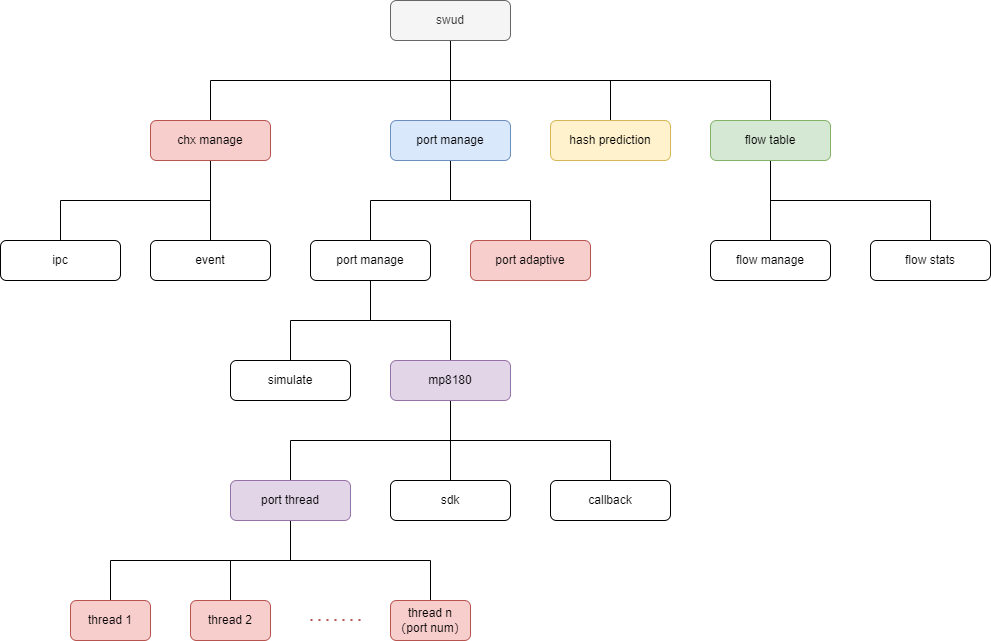

The diagram above was exported from draw.io. Its source (the exported page's mxGraphModel, read from the mxfile embedded in the PNG):
<mxGraphModel dx="2249" dy="762" grid="1" gridSize="10" guides="1" tooltips="1" connect="1" arrows="1" fold="1" page="1" pageScale="1" pageWidth="827" pageHeight="1169" math="0" shadow="0">
  <root>
    <mxCell id="0" />
    <mxCell id="1" parent="0" />
    <mxCell id="Xk3vIMTjqT9Xcl9Lwk1S-22" value="" style="edgeStyle=orthogonalEdgeStyle;rounded=0;orthogonalLoop=1;jettySize=auto;html=1;endArrow=none;endFill=0;" parent="1" source="Xk3vIMTjqT9Xcl9Lwk1S-1" target="Xk3vIMTjqT9Xcl9Lwk1S-4" edge="1">
      <mxGeometry relative="1" as="geometry" />
    </mxCell>
    <mxCell id="Xk3vIMTjqT9Xcl9Lwk1S-28" style="edgeStyle=orthogonalEdgeStyle;rounded=0;orthogonalLoop=1;jettySize=auto;html=1;exitX=0.5;exitY=1;exitDx=0;exitDy=0;endArrow=none;endFill=0;" parent="1" source="Xk3vIMTjqT9Xcl9Lwk1S-1" target="Xk3vIMTjqT9Xcl9Lwk1S-7" edge="1">
      <mxGeometry relative="1" as="geometry" />
    </mxCell>
    <mxCell id="Xk3vIMTjqT9Xcl9Lwk1S-30" style="edgeStyle=orthogonalEdgeStyle;rounded=0;orthogonalLoop=1;jettySize=auto;html=1;exitX=0.5;exitY=1;exitDx=0;exitDy=0;endArrow=none;endFill=0;" parent="1" source="Xk3vIMTjqT9Xcl9Lwk1S-1" target="Xk3vIMTjqT9Xcl9Lwk1S-5" edge="1">
      <mxGeometry relative="1" as="geometry" />
    </mxCell>
    <mxCell id="Xk3vIMTjqT9Xcl9Lwk1S-31" style="edgeStyle=orthogonalEdgeStyle;rounded=0;orthogonalLoop=1;jettySize=auto;html=1;exitX=0.5;exitY=1;exitDx=0;exitDy=0;entryX=0.5;entryY=0;entryDx=0;entryDy=0;endArrow=none;endFill=0;" parent="1" source="Xk3vIMTjqT9Xcl9Lwk1S-1" target="Xk3vIMTjqT9Xcl9Lwk1S-6" edge="1">
      <mxGeometry relative="1" as="geometry" />
    </mxCell>
    <mxCell id="Xk3vIMTjqT9Xcl9Lwk1S-1" value="swud" style="rounded=1;whiteSpace=wrap;html=1;fillColor=#f5f5f5;fontColor=#333333;strokeColor=#666666;" parent="1" vertex="1">
      <mxGeometry x="280" y="40" width="120" height="40" as="geometry" />
    </mxCell>
    <mxCell id="Xk3vIMTjqT9Xcl9Lwk1S-24" style="edgeStyle=orthogonalEdgeStyle;rounded=0;orthogonalLoop=1;jettySize=auto;html=1;entryX=0.5;entryY=0;entryDx=0;entryDy=0;endArrow=none;endFill=0;" parent="1" source="Xk3vIMTjqT9Xcl9Lwk1S-4" target="Xk3vIMTjqT9Xcl9Lwk1S-23" edge="1">
      <mxGeometry relative="1" as="geometry" />
    </mxCell>
    <mxCell id="Xk3vIMTjqT9Xcl9Lwk1S-26" style="edgeStyle=orthogonalEdgeStyle;rounded=0;orthogonalLoop=1;jettySize=auto;html=1;entryX=0.5;entryY=0;entryDx=0;entryDy=0;endArrow=none;endFill=0;" parent="1" source="Xk3vIMTjqT9Xcl9Lwk1S-4" target="Xk3vIMTjqT9Xcl9Lwk1S-25" edge="1">
      <mxGeometry relative="1" as="geometry" />
    </mxCell>
    <mxCell id="Xk3vIMTjqT9Xcl9Lwk1S-4" value="port manage" style="rounded=1;whiteSpace=wrap;html=1;fillColor=#dae8fc;strokeColor=#6c8ebf;" parent="1" vertex="1">
      <mxGeometry x="280" y="160" width="120" height="40" as="geometry" />
    </mxCell>
    <mxCell id="Xk3vIMTjqT9Xcl9Lwk1S-21" value="" style="edgeStyle=orthogonalEdgeStyle;rounded=0;orthogonalLoop=1;jettySize=auto;html=1;endArrow=none;endFill=0;" parent="1" source="Xk3vIMTjqT9Xcl9Lwk1S-5" target="Xk3vIMTjqT9Xcl9Lwk1S-20" edge="1">
      <mxGeometry relative="1" as="geometry" />
    </mxCell>
    <mxCell id="Xk3vIMTjqT9Xcl9Lwk1S-38" value="" style="edgeStyle=orthogonalEdgeStyle;rounded=0;orthogonalLoop=1;jettySize=auto;html=1;endArrow=none;endFill=0;exitX=0.5;exitY=1;exitDx=0;exitDy=0;" parent="1" source="Xk3vIMTjqT9Xcl9Lwk1S-5" target="Xk3vIMTjqT9Xcl9Lwk1S-37" edge="1">
      <mxGeometry relative="1" as="geometry" />
    </mxCell>
    <mxCell id="Xk3vIMTjqT9Xcl9Lwk1S-5" value="chx manage" style="rounded=1;whiteSpace=wrap;html=1;fillColor=#f8cecc;strokeColor=#b85450;" parent="1" vertex="1">
      <mxGeometry x="40" y="160" width="120" height="40" as="geometry" />
    </mxCell>
    <mxCell id="Xk3vIMTjqT9Xcl9Lwk1S-6" value="hash prediction" style="rounded=1;whiteSpace=wrap;html=1;fillColor=#fff2cc;strokeColor=#d6b656;" parent="1" vertex="1">
      <mxGeometry x="440" y="160" width="120" height="40" as="geometry" />
    </mxCell>
    <mxCell id="Xk3vIMTjqT9Xcl9Lwk1S-11" value="" style="edgeStyle=orthogonalEdgeStyle;rounded=0;orthogonalLoop=1;jettySize=auto;html=1;endArrow=none;endFill=0;" parent="1" source="Xk3vIMTjqT9Xcl9Lwk1S-7" target="Xk3vIMTjqT9Xcl9Lwk1S-8" edge="1">
      <mxGeometry relative="1" as="geometry" />
    </mxCell>
    <mxCell id="Xk3vIMTjqT9Xcl9Lwk1S-12" style="edgeStyle=orthogonalEdgeStyle;rounded=0;orthogonalLoop=1;jettySize=auto;html=1;exitX=0.5;exitY=1;exitDx=0;exitDy=0;endArrow=none;endFill=0;" parent="1" source="Xk3vIMTjqT9Xcl9Lwk1S-7" target="Xk3vIMTjqT9Xcl9Lwk1S-10" edge="1">
      <mxGeometry relative="1" as="geometry" />
    </mxCell>
    <mxCell id="Xk3vIMTjqT9Xcl9Lwk1S-7" value="flow table" style="rounded=1;whiteSpace=wrap;html=1;fillColor=#d5e8d4;strokeColor=#82b366;" parent="1" vertex="1">
      <mxGeometry x="600" y="160" width="120" height="40" as="geometry" />
    </mxCell>
    <mxCell id="Xk3vIMTjqT9Xcl9Lwk1S-8" value="flow manage" style="rounded=1;whiteSpace=wrap;html=1;" parent="1" vertex="1">
      <mxGeometry x="600" y="280" width="120" height="40" as="geometry" />
    </mxCell>
    <mxCell id="Xk3vIMTjqT9Xcl9Lwk1S-10" value="flow stats" style="rounded=1;whiteSpace=wrap;html=1;" parent="1" vertex="1">
      <mxGeometry x="760" y="280" width="120" height="40" as="geometry" />
    </mxCell>
    <mxCell id="Xk3vIMTjqT9Xcl9Lwk1S-20" value="event" style="rounded=1;whiteSpace=wrap;html=1;" parent="1" vertex="1">
      <mxGeometry x="40" y="280" width="120" height="40" as="geometry" />
    </mxCell>
    <mxCell id="Xk3vIMTjqT9Xcl9Lwk1S-33" value="" style="edgeStyle=orthogonalEdgeStyle;rounded=0;orthogonalLoop=1;jettySize=auto;html=1;endArrow=none;endFill=0;" parent="1" source="Xk3vIMTjqT9Xcl9Lwk1S-23" target="Xk3vIMTjqT9Xcl9Lwk1S-32" edge="1">
      <mxGeometry relative="1" as="geometry" />
    </mxCell>
    <mxCell id="Xk3vIMTjqT9Xcl9Lwk1S-36" style="edgeStyle=orthogonalEdgeStyle;rounded=0;orthogonalLoop=1;jettySize=auto;html=1;entryX=0.5;entryY=0;entryDx=0;entryDy=0;endArrow=none;endFill=0;" parent="1" source="Xk3vIMTjqT9Xcl9Lwk1S-23" target="Xk3vIMTjqT9Xcl9Lwk1S-35" edge="1">
      <mxGeometry relative="1" as="geometry" />
    </mxCell>
    <mxCell id="Xk3vIMTjqT9Xcl9Lwk1S-23" value="port manage" style="rounded=1;whiteSpace=wrap;html=1;" parent="1" vertex="1">
      <mxGeometry x="200" y="280" width="120" height="40" as="geometry" />
    </mxCell>
    <mxCell id="Xk3vIMTjqT9Xcl9Lwk1S-25" value="port&amp;nbsp;adaptive" style="rounded=1;whiteSpace=wrap;html=1;fillColor=#f8cecc;strokeColor=#b85450;" parent="1" vertex="1">
      <mxGeometry x="360" y="280" width="120" height="40" as="geometry" />
    </mxCell>
    <mxCell id="Xk3vIMTjqT9Xcl9Lwk1S-32" value="simulate" style="rounded=1;whiteSpace=wrap;html=1;" parent="1" vertex="1">
      <mxGeometry x="120" y="400" width="120" height="40" as="geometry" />
    </mxCell>
    <mxCell id="Xk3vIMTjqT9Xcl9Lwk1S-40" value="" style="edgeStyle=orthogonalEdgeStyle;rounded=0;orthogonalLoop=1;jettySize=auto;html=1;endArrow=none;endFill=0;" parent="1" source="Xk3vIMTjqT9Xcl9Lwk1S-35" target="Xk3vIMTjqT9Xcl9Lwk1S-39" edge="1">
      <mxGeometry relative="1" as="geometry" />
    </mxCell>
    <mxCell id="Xk3vIMTjqT9Xcl9Lwk1S-43" style="edgeStyle=orthogonalEdgeStyle;rounded=0;orthogonalLoop=1;jettySize=auto;html=1;entryX=0.5;entryY=0;entryDx=0;entryDy=0;endArrow=none;endFill=0;exitX=0.5;exitY=1;exitDx=0;exitDy=0;" parent="1" source="Xk3vIMTjqT9Xcl9Lwk1S-35" target="Xk3vIMTjqT9Xcl9Lwk1S-42" edge="1">
      <mxGeometry relative="1" as="geometry" />
    </mxCell>
    <mxCell id="Xk3vIMTjqT9Xcl9Lwk1S-45" value="" style="edgeStyle=orthogonalEdgeStyle;rounded=0;orthogonalLoop=1;jettySize=auto;html=1;endArrow=none;endFill=0;exitX=0.5;exitY=1;exitDx=0;exitDy=0;" parent="1" source="Xk3vIMTjqT9Xcl9Lwk1S-35" target="Xk3vIMTjqT9Xcl9Lwk1S-44" edge="1">
      <mxGeometry relative="1" as="geometry" />
    </mxCell>
    <mxCell id="Xk3vIMTjqT9Xcl9Lwk1S-35" value="mp8180" style="rounded=1;whiteSpace=wrap;html=1;fillColor=#e1d5e7;strokeColor=#9673a6;" parent="1" vertex="1">
      <mxGeometry x="280" y="400" width="120" height="40" as="geometry" />
    </mxCell>
    <mxCell id="Xk3vIMTjqT9Xcl9Lwk1S-37" value="ipc" style="rounded=1;whiteSpace=wrap;html=1;" parent="1" vertex="1">
      <mxGeometry x="-110" y="280" width="120" height="40" as="geometry" />
    </mxCell>
    <mxCell id="Xk3vIMTjqT9Xcl9Lwk1S-39" value="sdk" style="rounded=1;whiteSpace=wrap;html=1;" parent="1" vertex="1">
      <mxGeometry x="280" y="520" width="120" height="40" as="geometry" />
    </mxCell>
    <mxCell id="Xk3vIMTjqT9Xcl9Lwk1S-42" value="callback" style="rounded=1;whiteSpace=wrap;html=1;" parent="1" vertex="1">
      <mxGeometry x="440" y="520" width="120" height="40" as="geometry" />
    </mxCell>
    <mxCell id="Xk3vIMTjqT9Xcl9Lwk1S-47" value="" style="edgeStyle=orthogonalEdgeStyle;rounded=0;orthogonalLoop=1;jettySize=auto;html=1;endArrow=none;endFill=0;exitX=0.5;exitY=1;exitDx=0;exitDy=0;" parent="1" source="Xk3vIMTjqT9Xcl9Lwk1S-44" target="Xk3vIMTjqT9Xcl9Lwk1S-46" edge="1">
      <mxGeometry relative="1" as="geometry" />
    </mxCell>
    <mxCell id="Xk3vIMTjqT9Xcl9Lwk1S-49" value="" style="edgeStyle=orthogonalEdgeStyle;rounded=0;orthogonalLoop=1;jettySize=auto;html=1;endArrow=none;endFill=0;" parent="1" source="Xk3vIMTjqT9Xcl9Lwk1S-44" target="Xk3vIMTjqT9Xcl9Lwk1S-48" edge="1">
      <mxGeometry relative="1" as="geometry" />
    </mxCell>
    <mxCell id="Xk3vIMTjqT9Xcl9Lwk1S-51" value="" style="edgeStyle=orthogonalEdgeStyle;rounded=0;orthogonalLoop=1;jettySize=auto;html=1;endArrow=none;endFill=0;exitX=0.5;exitY=1;exitDx=0;exitDy=0;" parent="1" source="Xk3vIMTjqT9Xcl9Lwk1S-44" target="Xk3vIMTjqT9Xcl9Lwk1S-50" edge="1">
      <mxGeometry relative="1" as="geometry" />
    </mxCell>
    <mxCell id="Xk3vIMTjqT9Xcl9Lwk1S-44" value="port thread" style="rounded=1;whiteSpace=wrap;html=1;fillColor=#e1d5e7;strokeColor=#9673a6;" parent="1" vertex="1">
      <mxGeometry x="120" y="520" width="120" height="40" as="geometry" />
    </mxCell>
    <mxCell id="Xk3vIMTjqT9Xcl9Lwk1S-46" value="thread 1" style="rounded=1;whiteSpace=wrap;html=1;fillColor=#f8cecc;strokeColor=#b85450;" parent="1" vertex="1">
      <mxGeometry x="-40" y="640" width="80" height="40" as="geometry" />
    </mxCell>
    <mxCell id="Xk3vIMTjqT9Xcl9Lwk1S-48" value="thread 2" style="rounded=1;whiteSpace=wrap;html=1;fillColor=#f8cecc;strokeColor=#b85450;" parent="1" vertex="1">
      <mxGeometry x="80" y="640" width="80" height="40" as="geometry" />
    </mxCell>
    <mxCell id="Xk3vIMTjqT9Xcl9Lwk1S-50" value="thread n&lt;br&gt;（port num）" style="rounded=1;whiteSpace=wrap;html=1;fillColor=#f8cecc;strokeColor=#b85450;" parent="1" vertex="1">
      <mxGeometry x="280" y="640" width="80" height="40" as="geometry" />
    </mxCell>
    <mxCell id="Xk3vIMTjqT9Xcl9Lwk1S-52" value="" style="endArrow=none;dashed=1;html=1;dashPattern=1 3;strokeWidth=2;rounded=0;fillColor=#f8cecc;strokeColor=#b85450;" parent="1" edge="1">
      <mxGeometry width="50" height="50" relative="1" as="geometry">
        <mxPoint x="200" y="659.5" as="sourcePoint" />
        <mxPoint x="250" y="659.5" as="targetPoint" />
      </mxGeometry>
    </mxCell>
  </root>
</mxGraphModel>